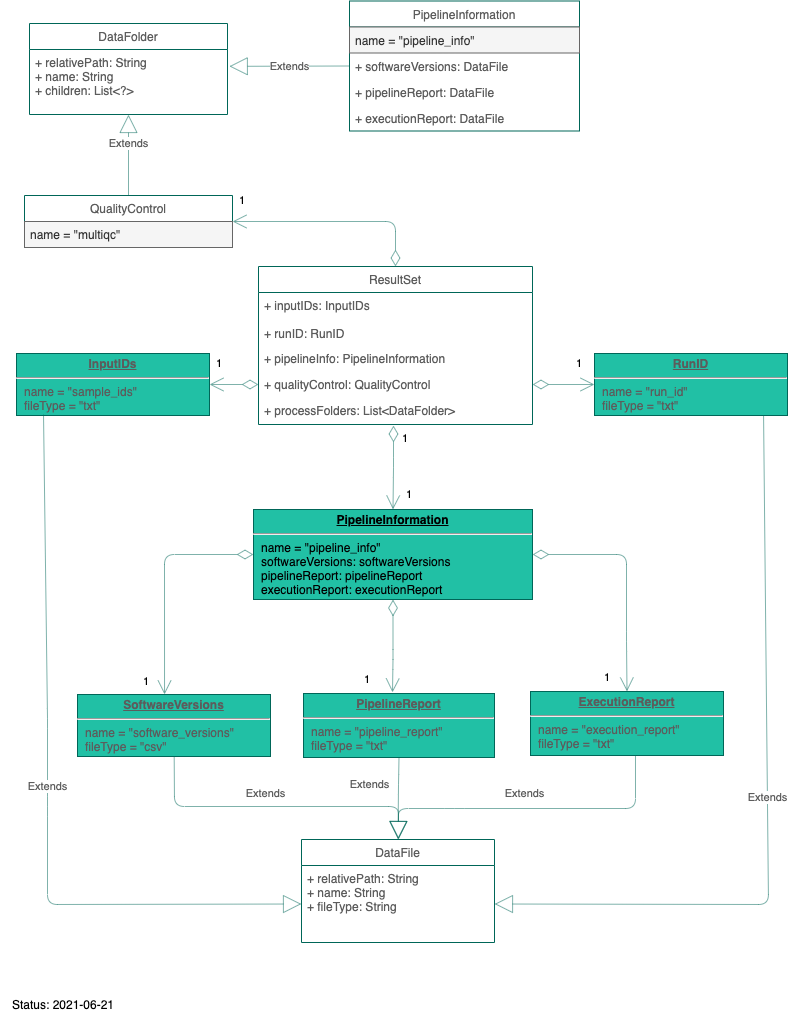

The diagram above was exported from draw.io. Its source (the exported page's mxGraphModel, read from the mxfile embedded in the PNG):
<mxGraphModel dx="946" dy="526" grid="0" gridSize="10" guides="1" tooltips="1" connect="1" arrows="1" fold="1" page="1" pageScale="1" pageWidth="827" pageHeight="1169" math="0" shadow="0" extFonts="Permanent Marker^https://fonts.googleapis.com/css?family=Permanent+Marker">
  <root>
    <mxCell id="wfgS4iTbhgX1p_zGg7pU-0" />
    <mxCell id="wfgS4iTbhgX1p_zGg7pU-1" parent="wfgS4iTbhgX1p_zGg7pU-0" />
    <mxCell id="wfgS4iTbhgX1p_zGg7pU-2" value="ResultSet" style="swimlane;fontStyle=0;childLayout=stackLayout;horizontal=1;startSize=26;fillColor=none;horizontalStack=0;resizeParent=1;resizeParentMax=0;resizeLast=0;collapsible=1;marginBottom=0;strokeColor=#006658;fontColor=#5C5C5C;" parent="wfgS4iTbhgX1p_zGg7pU-1" vertex="1">
      <mxGeometry x="285" y="295" width="274" height="158" as="geometry" />
    </mxCell>
    <mxCell id="0p9oEyNs6FEiP7H_QxKt-2" value="+ inputIDs: InputIDs&#10;&#10;+ runID: RunID" style="text;strokeColor=none;fillColor=none;align=left;verticalAlign=top;spacingLeft=4;spacingRight=4;overflow=hidden;rotatable=0;points=[[0,0.5],[1,0.5]];portConstraint=eastwest;fontColor=#5C5C5C;" parent="wfgS4iTbhgX1p_zGg7pU-2" vertex="1">
      <mxGeometry y="26" width="274" height="53" as="geometry" />
    </mxCell>
    <mxCell id="wfgS4iTbhgX1p_zGg7pU-3" value="+ pipelineInfo: PipelineInformation" style="text;strokeColor=none;fillColor=none;align=left;verticalAlign=top;spacingLeft=4;spacingRight=4;overflow=hidden;rotatable=0;points=[[0,0.5],[1,0.5]];portConstraint=eastwest;fontColor=#5C5C5C;" parent="wfgS4iTbhgX1p_zGg7pU-2" vertex="1">
      <mxGeometry y="79" width="274" height="26" as="geometry" />
    </mxCell>
    <mxCell id="wfgS4iTbhgX1p_zGg7pU-4" value="+ qualityControl: QualityControl" style="text;strokeColor=none;fillColor=none;align=left;verticalAlign=top;spacingLeft=4;spacingRight=4;overflow=hidden;rotatable=0;points=[[0,0.5],[1,0.5]];portConstraint=eastwest;fontColor=#5C5C5C;" parent="wfgS4iTbhgX1p_zGg7pU-2" vertex="1">
      <mxGeometry y="105" width="274" height="26" as="geometry" />
    </mxCell>
    <mxCell id="wfgS4iTbhgX1p_zGg7pU-5" value="+ processFolders: List&lt;DataFolder&gt;" style="text;strokeColor=none;fillColor=none;align=left;verticalAlign=top;spacingLeft=4;spacingRight=4;overflow=hidden;rotatable=0;points=[[0,0.5],[1,0.5]];portConstraint=eastwest;fontColor=#5C5C5C;" parent="wfgS4iTbhgX1p_zGg7pU-2" vertex="1">
      <mxGeometry y="131" width="274" height="27" as="geometry" />
    </mxCell>
    <mxCell id="wfgS4iTbhgX1p_zGg7pU-6" value="PipelineInformation" style="swimlane;fontStyle=0;childLayout=stackLayout;horizontal=1;startSize=26;fillColor=none;horizontalStack=0;resizeParent=1;resizeParentMax=0;resizeLast=0;collapsible=1;marginBottom=0;strokeColor=#006658;fontColor=#5C5C5C;" parent="wfgS4iTbhgX1p_zGg7pU-1" vertex="1">
      <mxGeometry x="376" y="29.5" width="230" height="130" as="geometry" />
    </mxCell>
    <mxCell id="wfgS4iTbhgX1p_zGg7pU-7" value="name = &quot;pipeline_info&quot;" style="text;strokeColor=#666666;fillColor=#f5f5f5;align=left;verticalAlign=top;spacingLeft=4;spacingRight=4;overflow=hidden;rotatable=0;points=[[0,0.5],[1,0.5]];portConstraint=eastwest;rounded=0;sketch=0;fontColor=#333333;" parent="wfgS4iTbhgX1p_zGg7pU-6" vertex="1">
      <mxGeometry y="26" width="230" height="26" as="geometry" />
    </mxCell>
    <mxCell id="wfgS4iTbhgX1p_zGg7pU-8" value="+ softwareVersions: DataFile" style="text;strokeColor=none;fillColor=none;align=left;verticalAlign=top;spacingLeft=4;spacingRight=4;overflow=hidden;rotatable=0;points=[[0,0.5],[1,0.5]];portConstraint=eastwest;fontColor=#5C5C5C;" parent="wfgS4iTbhgX1p_zGg7pU-6" vertex="1">
      <mxGeometry y="52" width="230" height="26" as="geometry" />
    </mxCell>
    <mxCell id="wfgS4iTbhgX1p_zGg7pU-9" value="+ pipelineReport: DataFile" style="text;strokeColor=none;fillColor=none;align=left;verticalAlign=top;spacingLeft=4;spacingRight=4;overflow=hidden;rotatable=0;points=[[0,0.5],[1,0.5]];portConstraint=eastwest;fontColor=#5C5C5C;" parent="wfgS4iTbhgX1p_zGg7pU-6" vertex="1">
      <mxGeometry y="78" width="230" height="26" as="geometry" />
    </mxCell>
    <mxCell id="wfgS4iTbhgX1p_zGg7pU-10" value="+ executionReport: DataFile" style="text;strokeColor=none;fillColor=none;align=left;verticalAlign=top;spacingLeft=4;spacingRight=4;overflow=hidden;rotatable=0;points=[[0,0.5],[1,0.5]];portConstraint=eastwest;fontColor=#5C5C5C;" parent="wfgS4iTbhgX1p_zGg7pU-6" vertex="1">
      <mxGeometry y="104" width="230" height="26" as="geometry" />
    </mxCell>
    <mxCell id="wfgS4iTbhgX1p_zGg7pU-14" value="QualityControl" style="swimlane;fontStyle=0;childLayout=stackLayout;horizontal=1;startSize=26;fillColor=none;horizontalStack=0;resizeParent=1;resizeParentMax=0;resizeLast=0;collapsible=1;marginBottom=0;strokeColor=#006658;fontColor=#5C5C5C;" parent="wfgS4iTbhgX1p_zGg7pU-1" vertex="1">
      <mxGeometry x="51" y="224" width="208" height="52" as="geometry" />
    </mxCell>
    <mxCell id="wfgS4iTbhgX1p_zGg7pU-15" value="name = &quot;multiqc&quot;" style="text;strokeColor=#666666;fillColor=#f5f5f5;align=left;verticalAlign=top;spacingLeft=4;spacingRight=4;overflow=hidden;rotatable=0;points=[[0,0.5],[1,0.5]];portConstraint=eastwest;rounded=0;sketch=0;fontColor=#333333;" parent="wfgS4iTbhgX1p_zGg7pU-14" vertex="1">
      <mxGeometry y="26" width="208" height="26" as="geometry" />
    </mxCell>
    <mxCell id="wfgS4iTbhgX1p_zGg7pU-19" value="&lt;p style=&quot;margin: 0px ; margin-top: 4px ; text-align: center ; text-decoration: underline&quot;&gt;&lt;b&gt;SoftwareVersions&lt;/b&gt;&lt;/p&gt;&lt;hr&gt;&lt;p style=&quot;margin: 0px ; margin-left: 8px&quot;&gt;name = &quot;software_versions&quot;&lt;/p&gt;&lt;p style=&quot;margin: 0px ; margin-left: 8px&quot;&gt;fileType = &quot;csv&quot;&lt;/p&gt;" style="verticalAlign=top;align=left;overflow=fill;fontSize=12;fontFamily=Helvetica;html=1;fillColor=#21C0A5;strokeColor=#006658;fontColor=#5C5C5C;" parent="wfgS4iTbhgX1p_zGg7pU-1" vertex="1">
      <mxGeometry x="104" y="723" width="193" height="62" as="geometry" />
    </mxCell>
    <mxCell id="wfgS4iTbhgX1p_zGg7pU-20" value="&lt;p style=&quot;margin: 0px ; margin-top: 4px ; text-align: center ; text-decoration: underline&quot;&gt;&lt;b&gt;PipelineReport&lt;/b&gt;&lt;/p&gt;&lt;hr&gt;&lt;p style=&quot;margin: 0px ; margin-left: 8px&quot;&gt;name = &quot;pipeline_report&quot;&lt;/p&gt;&lt;p style=&quot;margin: 0px ; margin-left: 8px&quot;&gt;fileType = &quot;txt&quot;&lt;/p&gt;&lt;p style=&quot;margin: 0px ; margin-left: 8px&quot;&gt;&lt;br&gt;&lt;/p&gt;" style="verticalAlign=top;align=left;overflow=fill;fontSize=12;fontFamily=Helvetica;html=1;fillColor=#21C0A5;strokeColor=#006658;fontColor=#5C5C5C;" parent="wfgS4iTbhgX1p_zGg7pU-1" vertex="1">
      <mxGeometry x="330" y="722" width="191" height="64" as="geometry" />
    </mxCell>
    <mxCell id="wfgS4iTbhgX1p_zGg7pU-21" value="&lt;p style=&quot;margin: 0px ; margin-top: 4px ; text-align: center ; text-decoration: underline&quot;&gt;&lt;b&gt;ExecutionReport&lt;/b&gt;&lt;/p&gt;&lt;hr&gt;&lt;p style=&quot;margin: 0px ; margin-left: 8px&quot;&gt;name = &quot;execution_report&quot;&lt;/p&gt;&lt;p style=&quot;margin: 0px ; margin-left: 8px&quot;&gt;fileType = &quot;txt&quot;&lt;br&gt;&lt;br&gt;&lt;/p&gt;" style="verticalAlign=top;align=left;overflow=fill;fontSize=12;fontFamily=Helvetica;html=1;fillColor=#21C0A5;strokeColor=#006658;fontColor=#5C5C5C;" parent="wfgS4iTbhgX1p_zGg7pU-1" vertex="1">
      <mxGeometry x="557" y="720" width="193" height="64" as="geometry" />
    </mxCell>
    <mxCell id="wfgS4iTbhgX1p_zGg7pU-22" value="DataFolder" style="swimlane;fontStyle=0;childLayout=stackLayout;horizontal=1;startSize=26;fillColor=none;horizontalStack=0;resizeParent=1;resizeParentMax=0;resizeLast=0;collapsible=1;marginBottom=0;strokeColor=#006658;fontColor=#5C5C5C;" parent="wfgS4iTbhgX1p_zGg7pU-1" vertex="1">
      <mxGeometry x="56" y="52" width="198" height="91" as="geometry" />
    </mxCell>
    <mxCell id="wfgS4iTbhgX1p_zGg7pU-23" value="+ relativePath: String&#10;+ name: String&#10;+ children: List&lt;?&gt;" style="text;strokeColor=none;fillColor=none;align=left;verticalAlign=top;spacingLeft=4;spacingRight=4;overflow=hidden;rotatable=0;points=[[0,0.5],[1,0.5]];portConstraint=eastwest;rounded=0;sketch=0;fontColor=#5C5C5C;" parent="wfgS4iTbhgX1p_zGg7pU-22" vertex="1">
      <mxGeometry y="26" width="198" height="65" as="geometry" />
    </mxCell>
    <mxCell id="wfgS4iTbhgX1p_zGg7pU-26" value="Extends" style="endArrow=block;endSize=16;endFill=0;html=1;strokeColor=#006658;fillColor=#21C0A5;fontColor=#5C5C5C;exitX=0.5;exitY=0;exitDx=0;exitDy=0;opacity=50;" parent="wfgS4iTbhgX1p_zGg7pU-1" source="wfgS4iTbhgX1p_zGg7pU-14" target="wfgS4iTbhgX1p_zGg7pU-23" edge="1">
      <mxGeometry x="0.2822" width="160" relative="1" as="geometry">
        <mxPoint x="71.5" y="395" as="sourcePoint" />
        <mxPoint x="147.04999999999995" y="127" as="targetPoint" />
        <Array as="points" />
        <mxPoint as="offset" />
      </mxGeometry>
    </mxCell>
    <mxCell id="wfgS4iTbhgX1p_zGg7pU-35" value="Extends" style="endArrow=block;endSize=16;endFill=0;html=1;strokeColor=#006658;fillColor=#21C0A5;fontColor=#5C5C5C;opacity=50;entryX=1.009;entryY=0.259;entryDx=0;entryDy=0;entryPerimeter=0;exitX=0;exitY=0.5;exitDx=0;exitDy=0;" parent="wfgS4iTbhgX1p_zGg7pU-1" source="wfgS4iTbhgX1p_zGg7pU-8" target="wfgS4iTbhgX1p_zGg7pU-23" edge="1">
      <mxGeometry width="160" relative="1" as="geometry">
        <mxPoint x="173" y="197" as="sourcePoint" />
        <mxPoint x="191.00600000000009" y="127.98800000000006" as="targetPoint" />
      </mxGeometry>
    </mxCell>
    <mxCell id="wfgS4iTbhgX1p_zGg7pU-40" value="&lt;p style=&quot;margin: 0px ; margin-top: 4px ; text-align: center ; text-decoration: underline&quot;&gt;&lt;b&gt;PipelineInformation&lt;/b&gt;&lt;/p&gt;&lt;hr&gt;&lt;p style=&quot;margin: 0px ; margin-left: 8px&quot;&gt;name = &quot;pipeline_info&quot;&lt;br&gt;softwareVersions: softwareVersions&lt;br&gt;pipelineReport: pipelineReport&lt;/p&gt;&lt;p style=&quot;margin: 0px ; margin-left: 8px&quot;&gt;executionReport: executionReport&lt;/p&gt;&lt;p style=&quot;margin: 0px ; margin-left: 8px&quot;&gt;&lt;br&gt;&lt;/p&gt;" style="verticalAlign=top;align=left;overflow=fill;fontSize=12;fontFamily=Helvetica;html=1;rounded=0;sketch=0;strokeColor=#006658;fillColor=#21C0A5;" parent="wfgS4iTbhgX1p_zGg7pU-1" vertex="1">
      <mxGeometry x="280" y="538" width="279" height="90" as="geometry" />
    </mxCell>
    <mxCell id="wfgS4iTbhgX1p_zGg7pU-41" value="" style="endArrow=open;html=1;endSize=12;startArrow=diamondThin;startSize=14;startFill=0;edgeStyle=orthogonalEdgeStyle;strokeColor=#006658;fillColor=#21C0A5;fontColor=#5C5C5C;opacity=50;entryX=0.5;entryY=0;entryDx=0;entryDy=0;" parent="wfgS4iTbhgX1p_zGg7pU-1" target="wfgS4iTbhgX1p_zGg7pU-40" edge="1">
      <mxGeometry relative="1" as="geometry">
        <mxPoint x="420" y="454" as="sourcePoint" />
        <mxPoint x="702" y="445" as="targetPoint" />
      </mxGeometry>
    </mxCell>
    <mxCell id="wfgS4iTbhgX1p_zGg7pU-42" value="1" style="edgeLabel;resizable=0;html=1;align=left;verticalAlign=top;" parent="wfgS4iTbhgX1p_zGg7pU-41" connectable="0" vertex="1">
      <mxGeometry x="-1" relative="1" as="geometry">
        <mxPoint x="7" as="offset" />
      </mxGeometry>
    </mxCell>
    <mxCell id="wfgS4iTbhgX1p_zGg7pU-43" value="1" style="edgeLabel;resizable=0;html=1;align=right;verticalAlign=top;" parent="wfgS4iTbhgX1p_zGg7pU-41" connectable="0" vertex="1">
      <mxGeometry x="1" relative="1" as="geometry">
        <mxPoint x="19.5" y="-28.5" as="offset" />
      </mxGeometry>
    </mxCell>
    <mxCell id="wfgS4iTbhgX1p_zGg7pU-55" value="" style="endArrow=open;html=1;endSize=12;startArrow=diamondThin;startSize=14;startFill=0;edgeStyle=orthogonalEdgeStyle;strokeColor=#006658;fillColor=#21C0A5;fontColor=#5C5C5C;opacity=50;exitX=1;exitY=0.5;exitDx=0;exitDy=0;entryX=0.5;entryY=0;entryDx=0;entryDy=0;" parent="wfgS4iTbhgX1p_zGg7pU-1" source="wfgS4iTbhgX1p_zGg7pU-40" target="wfgS4iTbhgX1p_zGg7pU-21" edge="1">
      <mxGeometry relative="1" as="geometry">
        <mxPoint x="617" y="696" as="sourcePoint" />
        <mxPoint x="777" y="696" as="targetPoint" />
        <Array as="points">
          <mxPoint x="653" y="583" />
          <mxPoint x="653" y="670" />
        </Array>
      </mxGeometry>
    </mxCell>
    <mxCell id="wfgS4iTbhgX1p_zGg7pU-56" value="1" style="edgeLabel;resizable=0;html=1;align=right;verticalAlign=top;" parent="wfgS4iTbhgX1p_zGg7pU-55" connectable="0" vertex="1">
      <mxGeometry x="1" relative="1" as="geometry">
        <mxPoint x="-16.5" y="-27" as="offset" />
      </mxGeometry>
    </mxCell>
    <mxCell id="wfgS4iTbhgX1p_zGg7pU-57" value="" style="endArrow=open;html=1;endSize=12;startArrow=diamondThin;startSize=14;startFill=0;edgeStyle=orthogonalEdgeStyle;strokeColor=#006658;fillColor=#21C0A5;fontColor=#5C5C5C;opacity=50;exitX=0.5;exitY=1;exitDx=0;exitDy=0;entryX=0.466;entryY=-0.016;entryDx=0;entryDy=0;entryPerimeter=0;" parent="wfgS4iTbhgX1p_zGg7pU-1" source="wfgS4iTbhgX1p_zGg7pU-40" target="wfgS4iTbhgX1p_zGg7pU-20" edge="1">
      <mxGeometry relative="1" as="geometry">
        <mxPoint x="614" y="723" as="sourcePoint" />
        <mxPoint x="774" y="723" as="targetPoint" />
        <Array as="points">
          <mxPoint x="419" y="688" />
        </Array>
      </mxGeometry>
    </mxCell>
    <mxCell id="wfgS4iTbhgX1p_zGg7pU-58" value="1" style="edgeLabel;resizable=0;html=1;align=right;verticalAlign=top;" parent="wfgS4iTbhgX1p_zGg7pU-57" connectable="0" vertex="1">
      <mxGeometry x="1" relative="1" as="geometry">
        <mxPoint x="-22.01" y="-26" as="offset" />
      </mxGeometry>
    </mxCell>
    <mxCell id="wfgS4iTbhgX1p_zGg7pU-59" value="" style="endArrow=open;html=1;endSize=12;startArrow=diamondThin;startSize=14;startFill=0;edgeStyle=orthogonalEdgeStyle;strokeColor=#006658;fillColor=#21C0A5;fontColor=#5C5C5C;opacity=50;entryX=0.451;entryY=0;entryDx=0;entryDy=0;exitX=0;exitY=0.5;exitDx=0;exitDy=0;entryPerimeter=0;" parent="wfgS4iTbhgX1p_zGg7pU-1" source="wfgS4iTbhgX1p_zGg7pU-40" target="wfgS4iTbhgX1p_zGg7pU-19" edge="1">
      <mxGeometry relative="1" as="geometry">
        <mxPoint x="584" y="781" as="sourcePoint" />
        <mxPoint x="744" y="781" as="targetPoint" />
      </mxGeometry>
    </mxCell>
    <mxCell id="wfgS4iTbhgX1p_zGg7pU-60" value="1" style="edgeLabel;resizable=0;html=1;align=right;verticalAlign=top;" parent="wfgS4iTbhgX1p_zGg7pU-59" connectable="0" vertex="1">
      <mxGeometry x="1" relative="1" as="geometry">
        <mxPoint x="-15.04" y="-26" as="offset" />
      </mxGeometry>
    </mxCell>
    <mxCell id="khxIwpWHAflNjcDiam2T-3" value="DataFile" style="swimlane;fontStyle=0;childLayout=stackLayout;horizontal=1;startSize=26;fillColor=none;horizontalStack=0;resizeParent=1;resizeParentMax=0;resizeLast=0;collapsible=1;marginBottom=0;strokeColor=#006658;fontColor=#5C5C5C;" parent="wfgS4iTbhgX1p_zGg7pU-1" vertex="1">
      <mxGeometry x="328" y="868" width="193" height="103" as="geometry" />
    </mxCell>
    <mxCell id="khxIwpWHAflNjcDiam2T-4" value="+ relativePath: String&#10;+ name: String&#10;+ fileType: String&#10;" style="text;strokeColor=none;fillColor=none;align=left;verticalAlign=top;spacingLeft=4;spacingRight=4;overflow=hidden;rotatable=0;points=[[0,0.5],[1,0.5]];portConstraint=eastwest;fontColor=#5C5C5C;" parent="khxIwpWHAflNjcDiam2T-3" vertex="1">
      <mxGeometry y="26" width="193" height="77" as="geometry" />
    </mxCell>
    <mxCell id="khxIwpWHAflNjcDiam2T-7" value="Extends" style="endArrow=block;endSize=16;endFill=0;html=1;strokeColor=#006658;fillColor=#21C0A5;fontColor=#5C5C5C;opacity=50;exitX=0.544;exitY=1;exitDx=0;exitDy=0;exitPerimeter=0;" parent="wfgS4iTbhgX1p_zGg7pU-1" source="wfgS4iTbhgX1p_zGg7pU-21" edge="1">
      <mxGeometry x="0.0218" y="-15" width="160" relative="1" as="geometry">
        <mxPoint x="241.05999999999992" y="933.95" as="sourcePoint" />
        <mxPoint x="425" y="868" as="targetPoint" />
        <Array as="points">
          <mxPoint x="662" y="837" />
          <mxPoint x="481" y="837" />
          <mxPoint x="425" y="837" />
        </Array>
        <mxPoint as="offset" />
      </mxGeometry>
    </mxCell>
    <mxCell id="khxIwpWHAflNjcDiam2T-10" value="Extends" style="endArrow=block;endSize=16;endFill=0;html=1;strokeColor=#006658;fillColor=#21C0A5;fontColor=#5C5C5C;opacity=50;" parent="wfgS4iTbhgX1p_zGg7pU-1" source="wfgS4iTbhgX1p_zGg7pU-19" edge="1">
      <mxGeometry x="-0.0814" y="13" width="160" relative="1" as="geometry">
        <mxPoint x="261.05999999999995" y="953.95" as="sourcePoint" />
        <mxPoint x="425" y="868" as="targetPoint" />
        <Array as="points">
          <mxPoint x="201" y="835" />
          <mxPoint x="425" y="835" />
        </Array>
        <mxPoint as="offset" />
      </mxGeometry>
    </mxCell>
    <mxCell id="khxIwpWHAflNjcDiam2T-12" value="Extends" style="endArrow=block;endSize=16;endFill=0;html=1;strokeColor=#006658;fillColor=#21C0A5;fontColor=#5C5C5C;opacity=50;exitX=0.5;exitY=1;exitDx=0;exitDy=0;entryX=0.5;entryY=0;entryDx=0;entryDy=0;" parent="wfgS4iTbhgX1p_zGg7pU-1" source="wfgS4iTbhgX1p_zGg7pU-20" target="khxIwpWHAflNjcDiam2T-3" edge="1">
      <mxGeometry x="-0.335" y="-29" width="160" relative="1" as="geometry">
        <mxPoint x="210.69135802469123" y="795" as="sourcePoint" />
        <mxPoint x="435" y="878" as="targetPoint" />
        <Array as="points">
          <mxPoint x="425" y="813" />
        </Array>
        <mxPoint as="offset" />
      </mxGeometry>
    </mxCell>
    <mxCell id="khxIwpWHAflNjcDiam2T-13" value="Status: 2021-06-21" style="text;html=1;strokeColor=none;fillColor=none;align=center;verticalAlign=middle;whiteSpace=wrap;rounded=0;" parent="wfgS4iTbhgX1p_zGg7pU-1" vertex="1">
      <mxGeometry x="27" y="1023" width="126" height="20" as="geometry" />
    </mxCell>
    <mxCell id="9RWQN1mQYUB9LbLuBgQA-0" value="&lt;p style=&quot;margin: 0px ; margin-top: 4px ; text-align: center ; text-decoration: underline&quot;&gt;&lt;b&gt;InputIDs&lt;/b&gt;&lt;/p&gt;&lt;hr&gt;&lt;p style=&quot;margin: 0px ; margin-left: 8px&quot;&gt;name = &quot;sample_ids&quot;&lt;/p&gt;&lt;p style=&quot;margin: 0px ; margin-left: 8px&quot;&gt;fileType = &quot;txt&quot;&lt;/p&gt;" style="verticalAlign=top;align=left;overflow=fill;fontSize=12;fontFamily=Helvetica;html=1;fillColor=#21C0A5;strokeColor=#006658;fontColor=#5C5C5C;" parent="wfgS4iTbhgX1p_zGg7pU-1" vertex="1">
      <mxGeometry x="43" y="382" width="193" height="62" as="geometry" />
    </mxCell>
    <mxCell id="9RWQN1mQYUB9LbLuBgQA-1" value="" style="endArrow=open;html=1;endSize=12;startArrow=diamondThin;startSize=14;startFill=0;edgeStyle=orthogonalEdgeStyle;strokeColor=#006658;fillColor=#21C0A5;fontColor=#5C5C5C;opacity=50;entryX=1;entryY=0.5;entryDx=0;entryDy=0;exitX=0;exitY=0.5;exitDx=0;exitDy=0;" parent="wfgS4iTbhgX1p_zGg7pU-1" source="wfgS4iTbhgX1p_zGg7pU-4" target="9RWQN1mQYUB9LbLuBgQA-0" edge="1">
      <mxGeometry relative="1" as="geometry">
        <mxPoint x="290" y="593" as="sourcePoint" />
        <mxPoint x="201.04300000000012" y="733" as="targetPoint" />
      </mxGeometry>
    </mxCell>
    <mxCell id="9RWQN1mQYUB9LbLuBgQA-2" value="1" style="edgeLabel;resizable=0;html=1;align=right;verticalAlign=top;" parent="9RWQN1mQYUB9LbLuBgQA-1" connectable="0" vertex="1">
      <mxGeometry x="1" relative="1" as="geometry">
        <mxPoint x="13" y="-34" as="offset" />
      </mxGeometry>
    </mxCell>
    <mxCell id="9RWQN1mQYUB9LbLuBgQA-3" value="Extends" style="endArrow=block;endSize=16;endFill=0;html=1;strokeColor=#006658;fillColor=#21C0A5;fontColor=#5C5C5C;opacity=50;entryX=0;entryY=0.5;entryDx=0;entryDy=0;exitX=0.14;exitY=0.984;exitDx=0;exitDy=0;exitPerimeter=0;" parent="wfgS4iTbhgX1p_zGg7pU-1" source="9RWQN1mQYUB9LbLuBgQA-0" target="khxIwpWHAflNjcDiam2T-4" edge="1">
      <mxGeometry width="160" relative="1" as="geometry">
        <mxPoint x="91.25" y="457" as="sourcePoint" />
        <mxPoint x="424.5" y="867" as="targetPoint" />
        <Array as="points">
          <mxPoint x="74" y="747" />
          <mxPoint x="74" y="835" />
          <mxPoint x="74" y="933" />
        </Array>
      </mxGeometry>
    </mxCell>
    <mxCell id="rCj0thlWqyO4Nl4iUiae-1" value="&lt;p style=&quot;margin: 0px ; margin-top: 4px ; text-align: center ; text-decoration: underline&quot;&gt;&lt;b&gt;RunID&lt;/b&gt;&lt;/p&gt;&lt;hr&gt;&lt;p style=&quot;margin: 0px ; margin-left: 8px&quot;&gt;name = &quot;run_id&quot;&lt;/p&gt;&lt;p style=&quot;margin: 0px ; margin-left: 8px&quot;&gt;fileType = &quot;txt&quot;&lt;/p&gt;" style="verticalAlign=top;align=left;overflow=fill;fontSize=12;fontFamily=Helvetica;html=1;fillColor=#21C0A5;strokeColor=#006658;fontColor=#5C5C5C;" parent="wfgS4iTbhgX1p_zGg7pU-1" vertex="1">
      <mxGeometry x="621" y="382" width="193" height="62" as="geometry" />
    </mxCell>
    <mxCell id="rCj0thlWqyO4Nl4iUiae-4" value="" style="endArrow=open;html=1;endSize=12;startArrow=diamondThin;startSize=14;startFill=0;edgeStyle=orthogonalEdgeStyle;strokeColor=#006658;fillColor=#21C0A5;fontColor=#5C5C5C;opacity=50;entryX=0;entryY=0.5;entryDx=0;entryDy=0;exitX=1;exitY=0.5;exitDx=0;exitDy=0;" parent="wfgS4iTbhgX1p_zGg7pU-1" source="wfgS4iTbhgX1p_zGg7pU-4" target="rCj0thlWqyO4Nl4iUiae-1" edge="1">
      <mxGeometry relative="1" as="geometry">
        <mxPoint x="295" y="423" as="sourcePoint" />
        <mxPoint x="246" y="437" as="targetPoint" />
      </mxGeometry>
    </mxCell>
    <mxCell id="rCj0thlWqyO4Nl4iUiae-5" value="1" style="edgeLabel;resizable=0;html=1;align=right;verticalAlign=top;" parent="rCj0thlWqyO4Nl4iUiae-4" connectable="0" vertex="1">
      <mxGeometry x="1" relative="1" as="geometry">
        <mxPoint x="-12" y="-34" as="offset" />
      </mxGeometry>
    </mxCell>
    <mxCell id="rCj0thlWqyO4Nl4iUiae-6" value="Extends" style="endArrow=block;endSize=16;endFill=0;html=1;strokeColor=#006658;fillColor=#21C0A5;fontColor=#5C5C5C;opacity=50;entryX=1;entryY=0.5;entryDx=0;entryDy=0;exitX=0.876;exitY=1;exitDx=0;exitDy=0;exitPerimeter=0;" parent="wfgS4iTbhgX1p_zGg7pU-1" source="rCj0thlWqyO4Nl4iUiae-1" target="khxIwpWHAflNjcDiam2T-4" edge="1">
      <mxGeometry width="160" relative="1" as="geometry">
        <mxPoint x="786" y="440" as="sourcePoint" />
        <mxPoint x="338" y="942.5" as="targetPoint" />
        <Array as="points">
          <mxPoint x="795" y="933" />
        </Array>
      </mxGeometry>
    </mxCell>
    <mxCell id="WJVUW4YTomTH8hl-LmU--0" value="" style="endArrow=open;html=1;endSize=12;startArrow=diamondThin;startSize=14;startFill=0;edgeStyle=orthogonalEdgeStyle;strokeColor=#006658;fillColor=#21C0A5;fontColor=#5C5C5C;opacity=50;entryX=1;entryY=0.5;entryDx=0;entryDy=0;exitX=0.5;exitY=0;exitDx=0;exitDy=0;" edge="1" parent="wfgS4iTbhgX1p_zGg7pU-1" source="wfgS4iTbhgX1p_zGg7pU-2" target="wfgS4iTbhgX1p_zGg7pU-14">
      <mxGeometry relative="1" as="geometry">
        <mxPoint x="295" y="423" as="sourcePoint" />
        <mxPoint x="246" y="423" as="targetPoint" />
      </mxGeometry>
    </mxCell>
    <mxCell id="WJVUW4YTomTH8hl-LmU--1" value="1" style="edgeLabel;resizable=0;html=1;align=right;verticalAlign=top;" connectable="0" vertex="1" parent="WJVUW4YTomTH8hl-LmU--0">
      <mxGeometry x="1" relative="1" as="geometry">
        <mxPoint x="13" y="-34" as="offset" />
      </mxGeometry>
    </mxCell>
  </root>
</mxGraphModel>